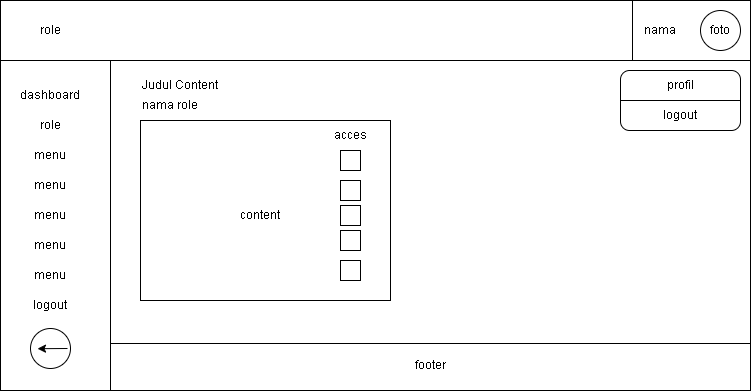

The diagram above was exported from draw.io. Its source (the exported page's mxGraphModel, read from the mxfile embedded in the PNG):
<mxGraphModel dx="765" dy="372" grid="1" gridSize="10" guides="1" tooltips="1" connect="1" arrows="1" fold="1" page="1" pageScale="1" pageWidth="850" pageHeight="1100" math="0" shadow="0">
  <root>
    <mxCell id="0" />
    <mxCell id="1" parent="0" />
    <mxCell id="3GbWurmrsqswjvluHSux-1" value="" style="rounded=0;whiteSpace=wrap;html=1;" vertex="1" parent="1">
      <mxGeometry x="50" y="130" width="750" height="390" as="geometry" />
    </mxCell>
    <mxCell id="3GbWurmrsqswjvluHSux-3" value="" style="endArrow=none;html=1;rounded=0;" edge="1" parent="1">
      <mxGeometry width="50" height="50" relative="1" as="geometry">
        <mxPoint x="50" y="190" as="sourcePoint" />
        <mxPoint x="800" y="190" as="targetPoint" />
      </mxGeometry>
    </mxCell>
    <mxCell id="3GbWurmrsqswjvluHSux-4" value="" style="ellipse;whiteSpace=wrap;html=1;aspect=fixed;" vertex="1" parent="1">
      <mxGeometry x="750" y="140" width="40" height="40" as="geometry" />
    </mxCell>
    <mxCell id="3GbWurmrsqswjvluHSux-5" value="nama" style="text;html=1;strokeColor=none;fillColor=none;align=center;verticalAlign=middle;whiteSpace=wrap;rounded=0;" vertex="1" parent="1">
      <mxGeometry x="680" y="145" width="60" height="30" as="geometry" />
    </mxCell>
    <mxCell id="3GbWurmrsqswjvluHSux-6" value="foto" style="text;html=1;strokeColor=none;fillColor=none;align=center;verticalAlign=middle;whiteSpace=wrap;rounded=0;" vertex="1" parent="1">
      <mxGeometry x="740" y="145" width="60" height="30" as="geometry" />
    </mxCell>
    <mxCell id="3GbWurmrsqswjvluHSux-7" value="" style="endArrow=none;html=1;rounded=0;" edge="1" parent="1">
      <mxGeometry width="50" height="50" relative="1" as="geometry">
        <mxPoint x="682" y="190" as="sourcePoint" />
        <mxPoint x="682" y="130" as="targetPoint" />
      </mxGeometry>
    </mxCell>
    <mxCell id="3GbWurmrsqswjvluHSux-8" value="" style="endArrow=none;html=1;rounded=0;" edge="1" parent="1">
      <mxGeometry width="50" height="50" relative="1" as="geometry">
        <mxPoint x="160" y="520" as="sourcePoint" />
        <mxPoint x="160" y="190" as="targetPoint" />
      </mxGeometry>
    </mxCell>
    <mxCell id="3GbWurmrsqswjvluHSux-9" value="dashboard" style="text;html=1;strokeColor=none;fillColor=none;align=center;verticalAlign=middle;whiteSpace=wrap;rounded=0;" vertex="1" parent="1">
      <mxGeometry x="70" y="210" width="60" height="30" as="geometry" />
    </mxCell>
    <mxCell id="3GbWurmrsqswjvluHSux-10" value="role" style="text;html=1;strokeColor=none;fillColor=none;align=center;verticalAlign=middle;whiteSpace=wrap;rounded=0;" vertex="1" parent="1">
      <mxGeometry x="70" y="240" width="60" height="30" as="geometry" />
    </mxCell>
    <mxCell id="3GbWurmrsqswjvluHSux-11" value="menu" style="text;html=1;strokeColor=none;fillColor=none;align=center;verticalAlign=middle;whiteSpace=wrap;rounded=0;" vertex="1" parent="1">
      <mxGeometry x="70" y="270" width="60" height="30" as="geometry" />
    </mxCell>
    <mxCell id="3GbWurmrsqswjvluHSux-12" value="menu" style="text;html=1;strokeColor=none;fillColor=none;align=center;verticalAlign=middle;whiteSpace=wrap;rounded=0;" vertex="1" parent="1">
      <mxGeometry x="70" y="300" width="60" height="30" as="geometry" />
    </mxCell>
    <mxCell id="3GbWurmrsqswjvluHSux-13" value="menu" style="text;html=1;strokeColor=none;fillColor=none;align=center;verticalAlign=middle;whiteSpace=wrap;rounded=0;" vertex="1" parent="1">
      <mxGeometry x="70" y="330" width="60" height="30" as="geometry" />
    </mxCell>
    <mxCell id="3GbWurmrsqswjvluHSux-14" value="menu" style="text;html=1;strokeColor=none;fillColor=none;align=center;verticalAlign=middle;whiteSpace=wrap;rounded=0;" vertex="1" parent="1">
      <mxGeometry x="70" y="360" width="60" height="30" as="geometry" />
    </mxCell>
    <mxCell id="3GbWurmrsqswjvluHSux-15" value="menu" style="text;html=1;strokeColor=none;fillColor=none;align=center;verticalAlign=middle;whiteSpace=wrap;rounded=0;" vertex="1" parent="1">
      <mxGeometry x="70" y="390" width="60" height="30" as="geometry" />
    </mxCell>
    <mxCell id="3GbWurmrsqswjvluHSux-16" value="logout" style="text;html=1;strokeColor=none;fillColor=none;align=center;verticalAlign=middle;whiteSpace=wrap;rounded=0;" vertex="1" parent="1">
      <mxGeometry x="70" y="420" width="60" height="30" as="geometry" />
    </mxCell>
    <mxCell id="3GbWurmrsqswjvluHSux-17" value="" style="ellipse;whiteSpace=wrap;html=1;aspect=fixed;" vertex="1" parent="1">
      <mxGeometry x="80" y="458" width="40" height="40" as="geometry" />
    </mxCell>
    <mxCell id="3GbWurmrsqswjvluHSux-18" value="" style="endArrow=classic;html=1;rounded=0;entryX=0.44;entryY=0.63;entryDx=0;entryDy=0;entryPerimeter=0;" edge="1" parent="1">
      <mxGeometry width="50" height="50" relative="1" as="geometry">
        <mxPoint x="117" y="478" as="sourcePoint" />
        <mxPoint x="87" y="478.20000000000005" as="targetPoint" />
      </mxGeometry>
    </mxCell>
    <mxCell id="3GbWurmrsqswjvluHSux-21" value="" style="endArrow=none;html=1;rounded=0;" edge="1" parent="1">
      <mxGeometry width="50" height="50" relative="1" as="geometry">
        <mxPoint x="160" y="473" as="sourcePoint" />
        <mxPoint x="800" y="473" as="targetPoint" />
      </mxGeometry>
    </mxCell>
    <mxCell id="3GbWurmrsqswjvluHSux-22" value="role" style="text;html=1;strokeColor=none;fillColor=none;align=center;verticalAlign=middle;whiteSpace=wrap;rounded=0;" vertex="1" parent="1">
      <mxGeometry x="70" y="145" width="60" height="30" as="geometry" />
    </mxCell>
    <mxCell id="3GbWurmrsqswjvluHSux-25" value="footer" style="text;html=1;strokeColor=none;fillColor=none;align=center;verticalAlign=middle;whiteSpace=wrap;rounded=0;" vertex="1" parent="1">
      <mxGeometry x="450" y="480" width="60" height="30" as="geometry" />
    </mxCell>
    <mxCell id="3GbWurmrsqswjvluHSux-54" value="" style="rounded=1;whiteSpace=wrap;html=1;" vertex="1" parent="1">
      <mxGeometry x="670" y="200" width="120" height="60" as="geometry" />
    </mxCell>
    <mxCell id="3GbWurmrsqswjvluHSux-55" value="" style="endArrow=none;html=1;rounded=0;exitX=0;exitY=0.5;exitDx=0;exitDy=0;entryX=1;entryY=0.5;entryDx=0;entryDy=0;" edge="1" parent="1" source="3GbWurmrsqswjvluHSux-54" target="3GbWurmrsqswjvluHSux-54">
      <mxGeometry width="50" height="50" relative="1" as="geometry">
        <mxPoint x="700" y="250" as="sourcePoint" />
        <mxPoint x="750" y="200" as="targetPoint" />
      </mxGeometry>
    </mxCell>
    <mxCell id="3GbWurmrsqswjvluHSux-56" value="profil" style="text;html=1;strokeColor=none;fillColor=none;align=center;verticalAlign=middle;whiteSpace=wrap;rounded=0;" vertex="1" parent="1">
      <mxGeometry x="700" y="200" width="60" height="30" as="geometry" />
    </mxCell>
    <mxCell id="3GbWurmrsqswjvluHSux-57" value="logout" style="text;html=1;strokeColor=none;fillColor=none;align=center;verticalAlign=middle;whiteSpace=wrap;rounded=0;" vertex="1" parent="1">
      <mxGeometry x="700" y="230" width="60" height="30" as="geometry" />
    </mxCell>
    <mxCell id="3GbWurmrsqswjvluHSux-64" value="" style="rounded=0;whiteSpace=wrap;html=1;" vertex="1" parent="1">
      <mxGeometry x="190" y="250" width="250" height="180" as="geometry" />
    </mxCell>
    <mxCell id="3GbWurmrsqswjvluHSux-72" value="Judul Content" style="text;html=1;strokeColor=none;fillColor=none;align=center;verticalAlign=middle;whiteSpace=wrap;rounded=0;" vertex="1" parent="1">
      <mxGeometry x="190" y="200" width="80" height="30" as="geometry" />
    </mxCell>
    <mxCell id="3GbWurmrsqswjvluHSux-73" value="content" style="text;html=1;strokeColor=none;fillColor=none;align=center;verticalAlign=middle;whiteSpace=wrap;rounded=0;" vertex="1" parent="1">
      <mxGeometry x="280" y="330" width="60" height="30" as="geometry" />
    </mxCell>
    <mxCell id="3GbWurmrsqswjvluHSux-74" value="" style="rounded=0;whiteSpace=wrap;html=1;" vertex="1" parent="1">
      <mxGeometry x="390" y="280" width="20" height="20" as="geometry" />
    </mxCell>
    <mxCell id="3GbWurmrsqswjvluHSux-75" value="" style="rounded=0;whiteSpace=wrap;html=1;" vertex="1" parent="1">
      <mxGeometry x="390" y="310" width="20" height="20" as="geometry" />
    </mxCell>
    <mxCell id="3GbWurmrsqswjvluHSux-76" value="" style="rounded=0;whiteSpace=wrap;html=1;" vertex="1" parent="1">
      <mxGeometry x="390" y="335" width="20" height="20" as="geometry" />
    </mxCell>
    <mxCell id="3GbWurmrsqswjvluHSux-77" value="" style="rounded=0;whiteSpace=wrap;html=1;" vertex="1" parent="1">
      <mxGeometry x="390" y="360" width="20" height="20" as="geometry" />
    </mxCell>
    <mxCell id="3GbWurmrsqswjvluHSux-78" value="" style="rounded=0;whiteSpace=wrap;html=1;" vertex="1" parent="1">
      <mxGeometry x="390" y="390" width="20" height="20" as="geometry" />
    </mxCell>
    <mxCell id="3GbWurmrsqswjvluHSux-79" value="acces" style="text;html=1;strokeColor=none;fillColor=none;align=center;verticalAlign=middle;whiteSpace=wrap;rounded=0;" vertex="1" parent="1">
      <mxGeometry x="370" y="250" width="60" height="30" as="geometry" />
    </mxCell>
    <mxCell id="3GbWurmrsqswjvluHSux-80" value="nama role" style="text;html=1;strokeColor=none;fillColor=none;align=center;verticalAlign=middle;whiteSpace=wrap;rounded=0;" vertex="1" parent="1">
      <mxGeometry x="190" y="220" width="60" height="30" as="geometry" />
    </mxCell>
  </root>
</mxGraphModel>